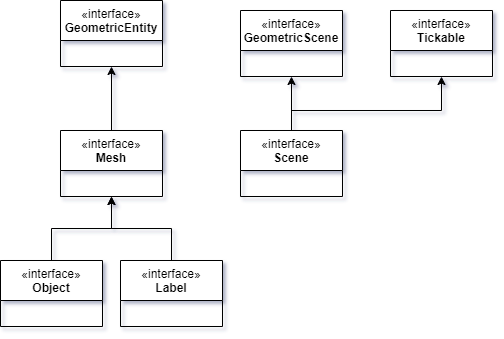

The diagram above was exported from draw.io. Its source (the exported page's mxGraphModel, read from the mxfile embedded in the PNG):
<mxGraphModel dx="913" dy="576" grid="1" gridSize="10" guides="1" tooltips="1" connect="1" arrows="1" fold="1" page="1" pageScale="1" pageWidth="827" pageHeight="1169" math="0" shadow="0">
  <root>
    <mxCell id="0" />
    <mxCell id="1" parent="0" />
    <mxCell id="2" style="edgeStyle=orthogonalEdgeStyle;rounded=0;orthogonalLoop=1;jettySize=auto;html=1;" edge="1" source="3" target="5" parent="1">
      <mxGeometry relative="1" as="geometry" />
    </mxCell>
    <mxCell id="3" value="&lt;span style=&quot;font-weight: 400;&quot;&gt;«interface»&lt;/span&gt;&lt;br&gt;Object" style="swimlane;fontStyle=1;align=center;verticalAlign=top;childLayout=stackLayout;horizontal=1;startSize=40;horizontalStack=0;resizeParent=1;resizeParentMax=0;resizeLast=0;collapsible=1;marginBottom=0;whiteSpace=wrap;html=1;" vertex="1" parent="1">
      <mxGeometry x="80" y="390" width="102" height="66" as="geometry" />
    </mxCell>
    <mxCell id="4" style="edgeStyle=orthogonalEdgeStyle;rounded=0;orthogonalLoop=1;jettySize=auto;html=1;" edge="1" source="5" target="6" parent="1">
      <mxGeometry relative="1" as="geometry" />
    </mxCell>
    <mxCell id="5" value="&lt;span style=&quot;font-weight: 400;&quot;&gt;«interface»&lt;/span&gt;&lt;br&gt;Mesh" style="swimlane;fontStyle=1;align=center;verticalAlign=top;childLayout=stackLayout;horizontal=1;startSize=40;horizontalStack=0;resizeParent=1;resizeParentMax=0;resizeLast=0;collapsible=1;marginBottom=0;whiteSpace=wrap;html=1;" vertex="1" parent="1">
      <mxGeometry x="140" y="260" width="102" height="66" as="geometry" />
    </mxCell>
    <mxCell id="6" value="&lt;span style=&quot;font-weight: 400;&quot;&gt;«interface»&lt;/span&gt;&lt;br&gt;GeometricEntity" style="swimlane;fontStyle=1;align=center;verticalAlign=top;childLayout=stackLayout;horizontal=1;startSize=40;horizontalStack=0;resizeParent=1;resizeParentMax=0;resizeLast=0;collapsible=1;marginBottom=0;whiteSpace=wrap;html=1;" vertex="1" parent="1">
      <mxGeometry x="140" y="130" width="102" height="66" as="geometry" />
    </mxCell>
    <mxCell id="7" style="edgeStyle=orthogonalEdgeStyle;rounded=0;orthogonalLoop=1;jettySize=auto;html=1;" edge="1" source="8" target="5" parent="1">
      <mxGeometry relative="1" as="geometry" />
    </mxCell>
    <mxCell id="8" value="&lt;span style=&quot;font-weight: 400;&quot;&gt;«interface»&lt;/span&gt;&lt;br&gt;Label" style="swimlane;fontStyle=1;align=center;verticalAlign=top;childLayout=stackLayout;horizontal=1;startSize=40;horizontalStack=0;resizeParent=1;resizeParentMax=0;resizeLast=0;collapsible=1;marginBottom=0;whiteSpace=wrap;html=1;" vertex="1" parent="1">
      <mxGeometry x="200" y="390" width="102" height="66" as="geometry" />
    </mxCell>
    <mxCell id="9" value="&lt;span style=&quot;font-weight: 400;&quot;&gt;«interface»&lt;/span&gt;&lt;br&gt;GeometricScene" style="swimlane;fontStyle=1;align=center;verticalAlign=top;childLayout=stackLayout;horizontal=1;startSize=40;horizontalStack=0;resizeParent=1;resizeParentMax=0;resizeLast=0;collapsible=1;marginBottom=0;whiteSpace=wrap;html=1;" vertex="1" parent="1">
      <mxGeometry x="320" y="140" width="102" height="66" as="geometry" />
    </mxCell>
    <mxCell id="10" style="edgeStyle=orthogonalEdgeStyle;rounded=0;orthogonalLoop=1;jettySize=auto;html=1;" edge="1" source="12" target="9" parent="1">
      <mxGeometry relative="1" as="geometry" />
    </mxCell>
    <mxCell id="11" style="edgeStyle=orthogonalEdgeStyle;rounded=0;orthogonalLoop=1;jettySize=auto;html=1;" edge="1" source="12" target="13" parent="1">
      <mxGeometry relative="1" as="geometry">
        <Array as="points">
          <mxPoint x="371" y="240" />
          <mxPoint x="521" y="240" />
        </Array>
      </mxGeometry>
    </mxCell>
    <mxCell id="12" value="&lt;span style=&quot;font-weight: 400;&quot;&gt;«interface»&lt;/span&gt;&lt;br&gt;Scene" style="swimlane;fontStyle=1;align=center;verticalAlign=top;childLayout=stackLayout;horizontal=1;startSize=40;horizontalStack=0;resizeParent=1;resizeParentMax=0;resizeLast=0;collapsible=1;marginBottom=0;whiteSpace=wrap;html=1;" vertex="1" parent="1">
      <mxGeometry x="320" y="260" width="102" height="66" as="geometry" />
    </mxCell>
    <mxCell id="13" value="&lt;span style=&quot;font-weight: 400;&quot;&gt;«interface»&lt;/span&gt;&lt;br&gt;Tickable" style="swimlane;fontStyle=1;align=center;verticalAlign=top;childLayout=stackLayout;horizontal=1;startSize=40;horizontalStack=0;resizeParent=1;resizeParentMax=0;resizeLast=0;collapsible=1;marginBottom=0;whiteSpace=wrap;html=1;" vertex="1" parent="1">
      <mxGeometry x="470" y="140" width="102" height="66" as="geometry" />
    </mxCell>
  </root>
</mxGraphModel>